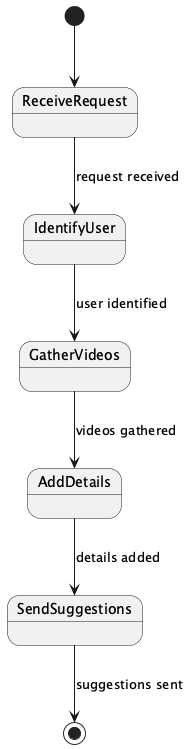

The diagram above was rendered by PlantUML. Its source (embedded in the PNG):
@startuml
[*] --> ReceiveRequest
ReceiveRequest --> IdentifyUser : request received
IdentifyUser --> GatherVideos : user identified
GatherVideos --> AddDetails : videos gathered
AddDetails --> SendSuggestions : details added
SendSuggestions --> [*] : suggestions sent
@enduml